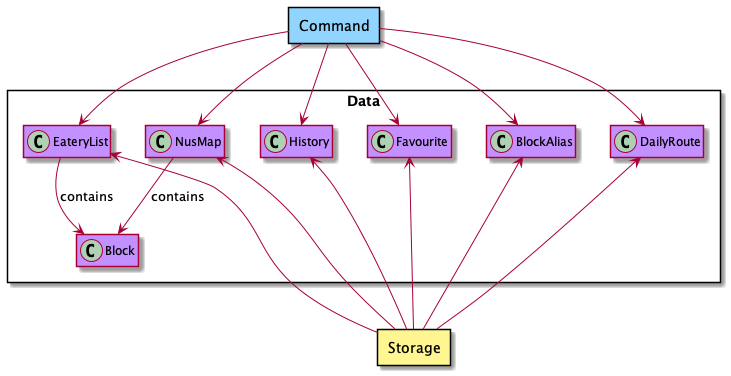

The diagram above was rendered by PlantUML. Its source (embedded in the PNG):
@startuml
!include Style.puml

package Data <<Rectangle>> {
    class NusMap DATA_COLOR
    class Block DATA_COLOR
    class BlockAlias DATA_COLOR
    class DailyRoute DATA_COLOR
    class EateryList DATA_COLOR
    class Favourite DATA_COLOR
    class History DATA_COLOR
}

package Storage <<Rectangle>> STORAGE_COLOR {
}

package Command <<Rectangle>> COMMAND_COLOR {
}

NusMap --> Block : contains
EateryList --> Block : contains

Storage -up-> NusMap
Storage -up-> DailyRoute
Storage -up-> BlockAlias
Storage -up-> EateryList
Storage --up-> Favourite
Storage -up-> History

Command -down-> NusMap
Command -down-> DailyRoute
Command -down-> BlockAlias 
Command -down-> EateryList 
Command -down-> Favourite
Command -down-> History

hide members
@enduml